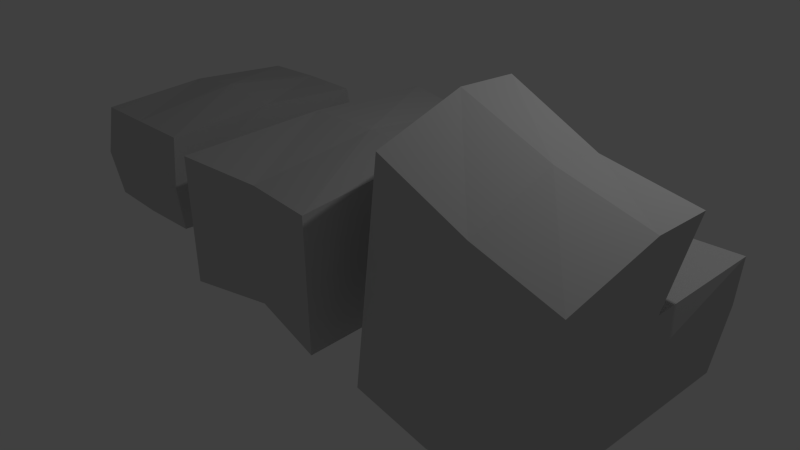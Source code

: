 # Source: haybales.blend  (saved by Blender 2.75.0; exported with 4.5.12 LTS)
import bpy
from mathutils import Matrix  # noqa: F401  (used for matrix-valued properties, if any)

bpy.ops.wm.read_factory_settings(use_empty=True)
scene = bpy.context.scene
scene.name = 'Scene'

# ---- collections
col_collection_1 = bpy.data.collections.new('Collection 1'); scene.collection.children.link(col_collection_1)

# ---- materials (node trees are filled in below, after node groups)
mat_material__28 = bpy.data.materials.new('Material #28')
mat_material__28.alpha_threshold = 0.0
mat_material__28.use_transparent_shadow = False
mat_material__28.diffuse_color = (0.5843, 0.5843, 0.5843, 1.0)
mat_material__28.specular_color = (0.898, 0.898, 0.898)
mat_material__28.roughness = 0.5

# ---- material node trees

# ---- world
world_world = bpy.data.worlds.new('World'); scene.world = world_world
world_world.color = (0.05088, 0.05088, 0.05088)
world_world.use_sun_shadow = False
world_world.sun_shadow_jitter_overblur = 0.0
world_world.cycles.sampling_method = 'MANUAL'
world_world.cycles.sample_map_resolution = 256

# ---- cameras
cam_camera = bpy.data.cameras.new('Camera')
cam_camera.clip_end = 100.0
cam_camera.lens = 35.0
cam_camera.sensor_width = 32.0
cam_camera.sensor_height = 18.0
cam_camera.ortho_scale = 7.314
cam_camera.dof.focus_distance = 0.0
cam_camera.dof.aperture_fstop = 128.0

# ---- lights
light_lamp = bpy.data.lights.new('Lamp', 'POINT')
light_lamp.transmission_factor = 0.0
light_lamp.cutoff_distance = 30.0
light_lamp.energy = 100.0
light_lamp.shadow_buffer_clip_start = 1.001
light_lamp.shadow_soft_size = 0.1
light_lamp.shadow_maximum_resolution = 0.006
light_lamp.use_absolute_resolution = True
light_lamp.cycles.use_multiple_importance_sampling = False

# ---- meshes
me_default = bpy.data.meshes.new('default')
me_default.from_pydata([(-2.083, -1.55, 0.7522), (-2.138, -1.456, 1.408), (-2.985, -1.471, 1.419), (-2.985, -1.699, 0.7511), (-2.138, -1.456, 0.1091), (-2.985, -1.471, 0.09614), (-3.832, -1.456, 1.408), (-3.887, -1.55, 0.7522), (-3.832, -1.456, 0.1091), (-2.985, 1.438, 0.09614), (-3.832, 1.423, 0.1091), (-3.887, 1.517, 0.7522), (-2.985, 1.666, 0.7511), (-2.138, 1.423, 0.1091), (-2.083, 1.517, 0.7522), (-3.832, 1.423, 1.408), (-2.985, 1.438, 1.419), (-2.138, 1.423, 1.408), (-2.129, -0.01659, 0.0524), (-1.995, -0.01659, 0.7618), (-2.129, -0.01659, 1.507), (-2.985, -0.01659, 1.613), (-3.84, -0.01659, 1.507), (-3.975, -0.01659, 0.7618), (-3.84, -0.01659, 0.0524), (-2.985, -0.01659, -0.04564), (2.974, 0.827, -0.1293), (2.912, -1.951, -0.2254), (1.77, -1.815, -0.2041), (1.753, 0.9387, -0.1296), (2.881, -1.402, 1.774), (1.664, -1.386, 2.274), (4.188, 0.9126, -0.1369), (4.066, -1.881, -0.2399), (4.092, -1.571, 1.58), (1.704, -0.2647, 2.667), (1.728, -0.9646, 0.4528), (1.762, 1.147, 0.7774), (1.805, 0.4034, 2.68), (1.86, -0.07746, 1.481), (1.829, 1.255, 1.505), (3.015, 0.3106, 2.158), (3.011, -0.02596, 1.237), (3.043, 1.048, 1.206), (4.233, 0.2187, 1.986), (4.153, -0.2079, 1.045), (4.261, 1.17, 1.174), (4.193, -0.4536, 1.962), (4.173, -0.866, 0.4454), (4.257, 1.081, 0.6457), (3.013, 1.038, 0.6975), (2.948, -0.3221, 2.205), (1.125, -1.904, 0.75), (1.125, -1.904, 1.583), (0.01529, -1.717, 1.5), (0.01529, -1.717, 0.75), (1.125, -1.904, -0.08257), (0.01529, -1.717, 0.0), (-1.095, -1.904, 1.583), (-1.095, -1.904, 0.75), (-1.095, -1.904, -0.08257), (0.01529, 1.683, 0.0), (-1.095, 1.871, -0.08257), (-1.095, 1.871, 0.75), (0.01529, 1.683, 0.75), (1.125, 1.871, -0.08257), (1.125, 1.871, 0.75), (-1.095, 1.871, 1.583), (0.01529, 1.683, 1.5), (1.125, 1.871, 1.583), (1.015, -0.01659, -0.1058), (1.015, -0.01659, 0.75), (1.015, -0.01659, 1.706), (0.01529, -0.01659, 1.706), (-0.9847, -0.01659, 1.706), (-0.9847, -0.01659, 0.75), (-0.9847, -0.01659, -0.1058), (0.01529, -0.01659, -0.1058), (-2.138, 1.423, 0.1091), (-2.083, 1.517, 0.7522), (-2.083, 1.517, 0.7522), (-2.138, -1.456, 0.1091), (-2.138, -1.456, 0.1091), (-2.083, -1.55, 0.7522), (-2.083, 1.517, 0.7522), (-2.138, 1.423, 1.408), (-2.138, 1.423, 1.408), (-2.083, -1.55, 0.7522), (-2.083, -1.55, 0.7522), (-2.138, -1.456, 1.408), (-2.129, -0.01659, 1.507), (-2.138, 1.423, 1.408), (-2.985, 1.438, 1.419), (-2.129, -0.01659, 1.507), (-2.985, 1.438, 1.419), (-2.138, -1.456, 1.408), (-2.129, -0.01659, 1.507), (-2.138, -1.456, 1.408), (-2.985, -1.471, 1.419), (-2.985, 1.438, 1.419), (-3.832, 1.423, 1.408), (-3.832, 1.423, 1.408), (-2.985, -1.471, 1.419), (-2.985, -1.471, 1.419), (-3.832, -1.456, 1.408), (-3.832, 1.423, 1.408), (-3.887, 1.517, 0.7522), (-3.887, 1.517, 0.7522), (-3.832, -1.456, 1.408), (-3.832, -1.456, 1.408), (-3.887, -1.55, 0.7522), (-3.887, 1.517, 0.7522), (-3.832, 1.423, 0.1091), (-3.832, 1.423, 0.1091), (-3.887, -1.55, 0.7522), (-3.887, -1.55, 0.7522), (-3.832, -1.456, 0.1091), (-2.129, -0.01659, 0.0524), (-2.138, -1.456, 0.1091), (-2.985, -1.471, 0.09614), (-2.129, -0.01659, 0.0524), (-2.985, -1.471, 0.09614), (-2.138, 1.423, 0.1091), (-2.129, -0.01659, 0.0524), (-2.138, 1.423, 0.1091), (-2.985, 1.438, 0.09614), (-2.985, -1.471, 0.09614), (-3.832, -1.456, 0.1091), (-3.832, -1.456, 0.1091), (-2.985, 1.438, 0.09614), (-2.985, 1.438, 0.09614), (-3.832, 1.423, 0.1091), (4.153, -0.2079, 1.045), (4.153, -0.2079, 1.045), (4.233, 0.2187, 1.986), (4.261, 1.17, 1.174), (4.261, 1.17, 1.174), (4.153, -0.2079, 1.045), (4.092, -1.571, 1.58), (4.066, -1.881, -0.2399), (4.092, -1.571, 1.58), (4.066, -1.881, -0.2399), (4.188, 0.9126, -0.1369), (4.257, 1.081, 0.6457), (4.066, -1.881, -0.2399), (4.257, 1.081, 0.6457), (4.257, 1.081, 0.6457), (3.043, 1.048, 1.206), (4.257, 1.081, 0.6457), (3.043, 1.048, 1.206), (4.261, 1.17, 1.174), (1.762, 1.147, 0.7774), (1.829, 1.255, 1.505), (1.829, 1.255, 1.505), (3.043, 1.048, 1.206), (4.188, 0.9126, -0.1369), (2.974, 0.827, -0.1293), (4.188, 0.9126, -0.1369), (4.257, 1.081, 0.6457), (2.974, 0.827, -0.1293), (1.753, 0.9387, -0.1296), (1.762, 1.147, 0.7774), (2.974, 0.827, -0.1293), (1.762, 1.147, 0.7774), (2.881, -1.402, 1.774), (1.704, -0.2647, 2.667), (2.881, -1.402, 1.774), (1.704, -0.2647, 2.667), (1.664, -1.386, 2.274), (3.015, 0.3106, 2.158), (1.805, 0.4034, 2.68), (1.805, 0.4034, 2.68), (1.704, -0.2647, 2.667), (4.092, -1.571, 1.58), (4.193, -0.4536, 1.962), (4.092, -1.571, 1.58), (2.881, -1.402, 1.774), (4.193, -0.4536, 1.962), (4.233, 0.2187, 1.986), (3.015, 0.3106, 2.158), (4.193, -0.4536, 1.962), (3.015, 0.3106, 2.158), (1.125, 1.871, -0.08257), (1.125, 1.871, 0.75), (1.125, 1.871, 0.75), (1.125, -1.904, -0.08257), (1.125, -1.904, -0.08257), (1.125, -1.904, 0.75), (1.125, 1.871, 0.75), (1.125, 1.871, 1.583), (1.125, 1.871, 1.583), (1.125, -1.904, 0.75), (1.125, -1.904, 0.75), (1.125, -1.904, 1.583), (1.015, -0.01659, 1.706), (1.125, 1.871, 1.583), (0.01529, 1.683, 1.5), (1.015, -0.01659, 1.706), (0.01529, 1.683, 1.5), (1.125, -1.904, 1.583), (1.015, -0.01659, 1.706), (1.125, -1.904, 1.583), (0.01529, -1.717, 1.5), (0.01529, 1.683, 1.5), (-1.095, 1.871, 1.583), (-1.095, 1.871, 1.583), (0.01529, -1.717, 1.5), (0.01529, -1.717, 1.5), (-1.095, -1.904, 1.583), (-1.095, 1.871, 1.583), (-1.095, 1.871, 0.75), (-1.095, 1.871, 0.75), (-1.095, -1.904, 1.583), (-1.095, -1.904, 1.583), (-1.095, -1.904, 0.75), (-1.095, 1.871, 0.75), (-1.095, 1.871, -0.08257), (-1.095, 1.871, -0.08257), (-1.095, -1.904, 0.75), (-1.095, -1.904, 0.75), (-1.095, -1.904, -0.08257), (1.015, -0.01659, -0.1058), (1.125, -1.904, -0.08257), (0.01529, -1.717, 0.0), (1.015, -0.01659, -0.1058), (0.01529, -1.717, 0.0), (1.125, 1.871, -0.08257), (1.015, -0.01659, -0.1058), (1.125, 1.871, -0.08257), (0.01529, 1.683, 0.0), (0.01529, -1.717, 0.0), (-1.095, -1.904, -0.08257), (-1.095, -1.904, -0.08257), (0.01529, 1.683, 0.0), (0.01529, 1.683, 0.0), (-1.095, 1.871, -0.08257)], [], [(0, 1, 2), (0, 2, 3), (4, 0, 3), (4, 3, 5), (3, 2, 6), (3, 6, 7), (5, 3, 7), (5, 7, 8), (9, 10, 11), (9, 11, 12), (13, 9, 12), (13, 12, 14), (12, 11, 15), (12, 15, 16), (14, 12, 16), (14, 16, 17), (18, 78, 79), (18, 80, 19), (81, 18, 19), (82, 19, 83), (19, 84, 85), (19, 86, 20), (87, 19, 20), (88, 20, 89), (90, 91, 92), (93, 94, 21), (95, 96, 21), (97, 21, 98), (21, 99, 100), (21, 101, 22), (102, 21, 22), (103, 22, 104), (22, 105, 106), (22, 107, 23), (108, 22, 23), (109, 23, 110), (23, 111, 112), (23, 113, 24), (114, 23, 24), (115, 24, 116), (117, 118, 119), (120, 121, 25), (122, 123, 25), (124, 25, 125), (25, 126, 127), (25, 128, 24), (129, 25, 24), (130, 24, 131), (26, 27, 28), (26, 28, 29), (27, 30, 31), (27, 31, 28), (32, 33, 27), (32, 27, 26), (33, 34, 30), (33, 30, 27), (35, 36, 28), (35, 28, 31), (36, 37, 29), (36, 29, 28), (38, 39, 36), (38, 36, 35), (39, 40, 37), (39, 37, 36), (41, 42, 39), (41, 39, 38), (42, 43, 40), (42, 40, 39), (44, 45, 42), (44, 42, 41), (45, 46, 43), (45, 43, 42), (47, 48, 132), (47, 133, 134), (48, 49, 135), (48, 136, 137), (138, 139, 48), (140, 48, 47), (141, 142, 143), (144, 145, 48), (146, 50, 147), (148, 149, 150), (50, 151, 152), (50, 153, 154), (155, 156, 50), (157, 50, 158), (159, 160, 161), (162, 163, 50), (164, 51, 165), (166, 167, 168), (51, 169, 170), (51, 171, 172), (173, 174, 51), (175, 51, 176), (177, 178, 179), (180, 181, 51), (52, 53, 54), (52, 54, 55), (56, 52, 55), (56, 55, 57), (55, 54, 58), (55, 58, 59), (57, 55, 59), (57, 59, 60), (61, 62, 63), (61, 63, 64), (65, 61, 64), (65, 64, 66), (64, 63, 67), (64, 67, 68), (66, 64, 68), (66, 68, 69), (70, 182, 183), (70, 184, 71), (185, 70, 71), (186, 71, 187), (71, 188, 189), (71, 190, 72), (191, 71, 72), (192, 72, 193), (194, 195, 196), (197, 198, 73), (199, 200, 73), (201, 73, 202), (73, 203, 204), (73, 205, 74), (206, 73, 74), (207, 74, 208), (74, 209, 210), (74, 211, 75), (212, 74, 75), (213, 75, 214), (75, 215, 216), (75, 217, 76), (218, 75, 76), (219, 76, 220), (221, 222, 223), (224, 225, 77), (226, 227, 77), (228, 77, 229), (77, 230, 231), (77, 232, 76), (233, 77, 76), (234, 76, 235)])
_uv = me_default.uv_layers.new(name='UVMap')
_uv.uv.foreach_set('vector', [0.9688, 0.0, 1.0, 0.0, 1.0, 0.5, 0.9688, 0.0, 1.0, 0.5, 0.9688, 0.5, 0.9375, 0.0, 0.9688, 0.0, 0.9688, 0.5, 0.9375, 0.0, 0.9688, 0.5, 0.9375, 0.5, 0.9688, 0.5, 1.0, 0.5, 1.0, 1.0, 0.9688, 0.5, 1.0, 1.0, 0.9688, 1.0, 0.9375, 0.5, 0.9688, 0.5, 0.9688, 1.0, 0.9375, 0.5, 0.9688, 1.0, 0.9375, 1.0, 0.03125, 0.0, 0.0625, 0.0, 0.0625, 0.5, 0.03125, 0.0, 0.0625, 0.5, 0.03125, 0.5, 0.0, 0.0, 0.03125, 0.0, 0.03125, 0.5, 0.0, 0.0, 0.03125, 0.5, 0.0, 0.5, 0.03125, 0.5, 0.0625, 0.5, 0.0625, 1.0, 0.03125, 0.5, 0.0625, 1.0, 0.03125, 1.0, 0.0, 0.5, 0.03125, 0.5, 0.03125, 1.0, 0.0, 0.5, 0.03125, 1.0, 0.0, 1.0, 0.5, 0.25, 0.9375, 0.25, 0.9375, 0.125, 0.5, 0.25, 0.9375, 0.125, 0.5, 0.125, 0.0625, 0.25, 0.5, 0.25, 0.5, 0.125, 0.0625, 0.25, 0.5, 0.125, 0.0625, 0.125, 0.5, 0.125, 0.9375, 0.125, 0.9375, 0.0, 0.5, 0.125, 0.9375, 0.0, 0.5, 0.0, 0.0625, 0.125, 0.5, 0.125, 0.5, 0.0, 0.0625, 0.125, 0.5, 0.0, 0.0625, 0.0, 0.5, 0.25, 0.9375, 0.25, 0.9375, 0.375, 0.5, 0.25, 0.9375, 0.375, 0.5, 0.375, 0.0625, 0.25, 0.5, 0.25, 0.5, 0.375, 0.0625, 0.25, 0.5, 0.375, 0.0625, 0.375, 0.5, 0.375, 0.9375, 0.375, 0.9375, 0.5, 0.5, 0.375, 0.9375, 0.5, 0.5, 0.5, 0.0625, 0.375, 0.5, 0.375, 0.5, 0.5, 0.0625, 0.375, 0.5, 0.5, 0.0625, 0.5, 0.5, 0.5, 0.9375, 0.5, 0.9375, 0.625, 0.5, 0.5, 0.9375, 0.625, 0.5, 0.625, 0.0625, 0.5, 0.5, 0.5, 0.5, 0.625, 0.0625, 0.5, 0.5, 0.625, 0.0625, 0.625, 0.5, 0.625, 0.9375, 0.625, 0.9375, 0.75, 0.5, 0.625, 0.9375, 0.75, 0.5, 0.75, 0.0625, 0.625, 0.5, 0.625, 0.5, 0.75, 0.0625, 0.625, 0.5, 0.75, 0.0625, 0.75, 0.5, 1.0, 0.0625, 1.0, 0.0625, 0.875, 0.5, 1.0, 0.0625, 0.875, 0.5, 0.875, 0.9375, 1.0, 0.5, 1.0, 0.5, 0.875, 0.9375, 1.0, 0.5, 0.875, 0.9375, 0.875, 0.5, 0.875, 0.0625, 0.875, 0.0625, 0.75, 0.5, 0.875, 0.0625, 0.75, 0.5, 0.75, 0.9375, 0.875, 0.5, 0.875, 0.5, 0.75, 0.9375, 0.875, 0.5, 0.75, 0.9375, 0.75, 0.8398, 0.8711, 0.2578, 0.8828, 0.2422, 0.7656, 0.8398, 0.8711, 0.2422, 0.7656, 0.8711, 0.7578, 0.2578, 0.8828, 0.05859, 0.875, 0.04297, 0.75, 0.2578, 0.8828, 0.04297, 0.75, 0.2422, 0.7656, 0.8398, 0.9844, 0.3047, 1.0, 0.2578, 0.8828, 0.8398, 0.9844, 0.2578, 0.8828, 0.8398, 0.8711, 0.3047, 1.0, 0.0625, 1.0, 0.05859, 0.875, 0.3047, 1.0, 0.05859, 0.875, 0.2578, 0.8828, 0.04297, 0.625, 0.2148, 0.6289, 0.2422, 0.7656, 0.04297, 0.625, 0.2422, 0.7656, 0.04297, 0.75, 0.2148, 0.6289, 0.875, 0.6094, 0.8711, 0.7578, 0.2148, 0.6289, 0.8711, 0.7578, 0.2422, 0.7656, 0.05078, 0.5, 0.2969, 0.5, 0.2148, 0.6289, 0.05078, 0.5, 0.2148, 0.6289, 0.04297, 0.625, 0.2969, 0.5, 0.918, 0.4961, 0.875, 0.6094, 0.2969, 0.5, 0.875, 0.6094, 0.2148, 0.6289, 0.0625, 0.375, 0.3047, 0.3711, 0.2969, 0.5, 0.0625, 0.375, 0.2969, 0.5, 0.05078, 0.5, 0.3047, 0.3711, 0.9062, 0.375, 0.918, 0.4961, 0.3047, 0.3711, 0.918, 0.4961, 0.2969, 0.5, 0.0625, 0.25, 0.3164, 0.25, 0.3047, 0.3711, 0.0625, 0.25, 0.3047, 0.3711, 0.0625, 0.375, 0.3164, 0.25, 0.8867, 0.2461, 0.9062, 0.375, 0.3164, 0.25, 0.9062, 0.375, 0.3047, 0.3711, 0.0625, 0.125, 0.3164, 0.125, 0.3164, 0.0, 0.0625, 0.125, 0.3164, 0.0, 0.0625, 0.0, 0.3164, 0.125, 0.8672, 0.1328, 0.8672, 0.007813, 0.3164, 0.125, 0.8672, 0.007813, 0.3164, 0.0, 0.0625, 0.25, 0.3164, 0.25, 0.3164, 0.125, 0.0625, 0.25, 0.3164, 0.125, 0.0625, 0.125, 0.3164, 0.25, 0.8867, 0.2461, 0.8867, 0.1211, 0.3164, 0.25, 0.8867, 0.1211, 0.3164, 0.125, -0.003906, 0.5, 0.02344, 0.5, 0.03125, 1.0, -0.003906, 0.5, 0.03125, 1.0, 0.0, 1.0, 0.02344, 0.5, 0.05078, 0.5, 0.0625, 1.0, 0.02344, 0.5, 0.0625, 1.0, 0.03125, 1.0, 0.0, 0.0, 0.03125, 0.0, 0.02344, 0.5, 0.0, 0.0, 0.02344, 0.5, -0.003906, 0.5, 0.03125, 0.0, 0.0625, 0.0, 0.05078, 0.5, 0.03125, 0.0, 0.05078, 0.5, 0.02344, 0.5, 0.9375, 0.5, 0.9688, 0.5, 0.9414, 1.0, 0.9375, 0.5, 0.9414, 1.0, 0.918, 1.004, 0.9688, 0.5, 1.0, 0.5, 0.9922, 1.0, 0.9688, 0.5, 0.9922, 1.0, 0.9414, 1.0, 0.918, 0.0, 0.9453, 0.0, 0.9688, 0.5, 0.918, 0.0, 0.9688, 0.5, 0.9375, 0.5, 0.9453, 0.0, 0.9922, 0.0, 1.0, 0.5, 0.9453, 0.0, 1.0, 0.5, 0.9688, 0.5, 0.9688, 0.0, 1.0, 0.0, 1.0, 0.5, 0.9688, 0.0, 1.0, 0.5, 0.9688, 0.5, 0.9375, 0.0, 0.9688, 0.0, 0.9688, 0.5, 0.9375, 0.0, 0.9688, 0.5, 0.9375, 0.5, 0.9688, 0.5, 1.0, 0.5, 1.0, 1.0, 0.9688, 0.5, 1.0, 1.0, 0.9688, 1.0, 0.9375, 0.5, 0.9688, 0.5, 0.9688, 1.0, 0.9375, 0.5, 0.9688, 1.0, 0.9375, 1.0, 0.03125, 0.0, 0.0625, 0.0, 0.0625, 0.5, 0.03125, 0.0, 0.0625, 0.5, 0.03125, 0.5, 0.0, 0.0, 0.03125, 0.0, 0.03125, 0.5, 0.0, 0.0, 0.03125, 0.5, 0.0, 0.5, 0.03125, 0.5, 0.0625, 0.5, 0.0625, 1.0, 0.03125, 0.5, 0.0625, 1.0, 0.03125, 1.0, 0.0, 0.5, 0.03125, 0.5, 0.03125, 1.0, 0.0, 0.5, 0.03125, 1.0, 0.0, 1.0, 0.5, 0.25, 0.9375, 0.25, 0.9375, 0.125, 0.5, 0.25, 0.9375, 0.125, 0.5, 0.125, 0.0625, 0.25, 0.5, 0.25, 0.5, 0.125, 0.0625, 0.25, 0.5, 0.125, 0.0625, 0.125, 0.5, 0.125, 0.9375, 0.125, 0.9375, 0.0, 0.5, 0.125, 0.9375, 0.0, 0.5, 0.0, 0.0625, 0.125, 0.5, 0.125, 0.5, 0.0, 0.0625, 0.125, 0.5, 0.0, 0.0625, 0.0, 0.5, 0.25, 0.9375, 0.25, 0.9375, 0.375, 0.5, 0.25, 0.9375, 0.375, 0.5, 0.375, 0.0625, 0.25, 0.5, 0.25, 0.5, 0.375, 0.0625, 0.25, 0.5, 0.375, 0.0625, 0.375, 0.5, 0.375, 0.9375, 0.375, 0.9375, 0.5, 0.5, 0.375, 0.9375, 0.5, 0.5, 0.5, 0.0625, 0.375, 0.5, 0.375, 0.5, 0.5, 0.0625, 0.375, 0.5, 0.5, 0.0625, 0.5, 0.5, 0.5, 0.9375, 0.5, 0.9375, 0.625, 0.5, 0.5, 0.9375, 0.625, 0.5, 0.625, 0.0625, 0.5, 0.5, 0.5, 0.5, 0.625, 0.0625, 0.5, 0.5, 0.625, 0.0625, 0.625, 0.5, 0.625, 0.9375, 0.625, 0.9375, 0.75, 0.5, 0.625, 0.9375, 0.75, 0.5, 0.75, 0.0625, 0.625, 0.5, 0.625, 0.5, 0.75, 0.0625, 0.625, 0.5, 0.75, 0.0625, 0.75, 0.5, 1.0, 0.0625, 1.0, 0.0625, 0.875, 0.5, 1.0, 0.0625, 0.875, 0.5, 0.875, 0.9375, 1.0, 0.5, 1.0, 0.5, 0.875, 0.9375, 1.0, 0.5, 0.875, 0.9375, 0.875, 0.5, 0.875, 0.0625, 0.875, 0.0625, 0.75, 0.5, 0.875, 0.0625, 0.75, 0.5, 0.75, 0.9375, 0.875, 0.5, 0.875, 0.5, 0.75, 0.9375, 0.875, 0.5, 0.75, 0.9375, 0.75])
me_default.materials.append(mat_material__28)
me_default.use_remesh_preserve_volume = False
me_default.use_remesh_preserve_attributes = False
me_default.use_mirror_vertex_groups = False
me_default.update()

# ---- objects
ob_default = bpy.data.objects.new('default', me_default)
ob_lamp = bpy.data.objects.new('Lamp', light_lamp)
ob_camera = bpy.data.objects.new('Camera', cam_camera)

# ---- transforms, parenting, visibility, modifiers, constraints
ob_default.location = (0.0, 0.0, 0.0)
ob_default.lineart.crease_threshold = 0.0
ob_lamp.location = (4.076, 1.005, 5.904)
ob_lamp.rotation_euler = (0.6503, 0.05522, 1.866)
ob_lamp.lock_rotations_4d = False
ob_lamp.empty_display_type = 'ARROWS'
ob_lamp.color = (0.0, 0.0, 0.0, 0.0)
ob_lamp.lineart.crease_threshold = 0.0
ob_camera.location = (7.481, -6.508, 5.344)
ob_camera.rotation_euler = (1.109, 0.01082, 0.8149)
ob_camera.lock_rotations_4d = False
ob_camera.empty_display_type = 'ARROWS'
ob_camera.color = (0.0, 0.0, 0.0, 0.0)
ob_camera.display_type = 'WIRE'
ob_camera.lineart.crease_threshold = 0.0

# ---- collection membership
col_collection_1.objects.link(ob_default)
col_collection_1.objects.link(ob_lamp)
col_collection_1.objects.link(ob_camera)

# ---- scene / render settings (as saved in the file)
scene.camera = ob_camera
scene.frame_start = 1; scene.frame_end = 250; scene.frame_set(1)
scene.render.engine = 'BLENDER_EEVEE_NEXT'
scene.render.resolution_percentage = 50
scene.render.dither_intensity = 0.0
scene.cycles.use_denoising = False
scene.cycles.samples = 10
scene.cycles.sampling_pattern = 'TABULATED_SOBOL'
scene.cycles.light_sampling_threshold = 0.0
scene.cycles.use_adaptive_sampling = False
scene.cycles.use_light_tree = False
scene.cycles.blur_glossy = 0.0
scene.cycles.pixel_filter_type = 'GAUSSIAN'
scene.cycles.sample_clamp_indirect = 0.0
scene.view_settings.view_transform = 'Standard'
bpy.context.view_layer.update()
